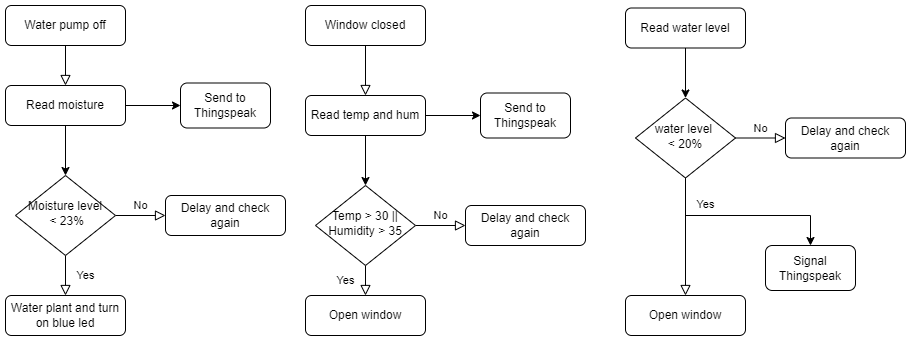

The diagram above was exported from draw.io. Its source (the exported page's mxGraphModel, read from the mxfile embedded in the PNG):
<mxGraphModel dx="1422" dy="802" grid="1" gridSize="10" guides="1" tooltips="1" connect="1" arrows="1" fold="1" page="1" pageScale="1" pageWidth="827" pageHeight="1169" math="0" shadow="0">
  <root>
    <mxCell id="WIyWlLk6GJQsqaUBKTNV-0" />
    <mxCell id="WIyWlLk6GJQsqaUBKTNV-1" parent="WIyWlLk6GJQsqaUBKTNV-0" />
    <mxCell id="psKLVlPxBMRqk3ACllUm-1" value="" style="rounded=0;html=1;jettySize=auto;orthogonalLoop=1;fontSize=11;endArrow=block;endFill=0;endSize=8;strokeWidth=1;shadow=0;labelBackgroundColor=none;edgeStyle=orthogonalEdgeStyle;entryX=0.5;entryY=0;entryDx=0;entryDy=0;" edge="1" parent="WIyWlLk6GJQsqaUBKTNV-1" source="psKLVlPxBMRqk3ACllUm-2" target="psKLVlPxBMRqk3ACllUm-23">
      <mxGeometry relative="1" as="geometry">
        <mxPoint x="220" y="620" as="targetPoint" />
      </mxGeometry>
    </mxCell>
    <mxCell id="psKLVlPxBMRqk3ACllUm-2" value="Water pump off" style="rounded=1;whiteSpace=wrap;html=1;fontSize=12;glass=0;strokeWidth=1;shadow=0;" vertex="1" parent="WIyWlLk6GJQsqaUBKTNV-1">
      <mxGeometry x="160" y="510" width="120" height="40" as="geometry" />
    </mxCell>
    <mxCell id="psKLVlPxBMRqk3ACllUm-3" value="Yes" style="rounded=0;html=1;jettySize=auto;orthogonalLoop=1;fontSize=11;endArrow=block;endFill=0;endSize=8;strokeWidth=1;shadow=0;labelBackgroundColor=none;edgeStyle=orthogonalEdgeStyle;" edge="1" parent="WIyWlLk6GJQsqaUBKTNV-1" source="psKLVlPxBMRqk3ACllUm-5" target="psKLVlPxBMRqk3ACllUm-8">
      <mxGeometry y="20" relative="1" as="geometry">
        <mxPoint as="offset" />
      </mxGeometry>
    </mxCell>
    <mxCell id="psKLVlPxBMRqk3ACllUm-4" value="No" style="edgeStyle=orthogonalEdgeStyle;rounded=0;html=1;jettySize=auto;orthogonalLoop=1;fontSize=11;endArrow=block;endFill=0;endSize=8;strokeWidth=1;shadow=0;labelBackgroundColor=none;" edge="1" parent="WIyWlLk6GJQsqaUBKTNV-1" source="psKLVlPxBMRqk3ACllUm-5" target="psKLVlPxBMRqk3ACllUm-6">
      <mxGeometry y="10" relative="1" as="geometry">
        <mxPoint as="offset" />
      </mxGeometry>
    </mxCell>
    <mxCell id="psKLVlPxBMRqk3ACllUm-5" value="Moisture level&lt;br&gt;&amp;nbsp;&amp;lt; 23%" style="rhombus;whiteSpace=wrap;html=1;shadow=0;fontFamily=Helvetica;fontSize=12;align=center;strokeWidth=1;spacing=6;spacingTop=-4;" vertex="1" parent="WIyWlLk6GJQsqaUBKTNV-1">
      <mxGeometry x="170" y="680" width="100" height="80" as="geometry" />
    </mxCell>
    <mxCell id="psKLVlPxBMRqk3ACllUm-6" value="Delay and check again" style="rounded=1;whiteSpace=wrap;html=1;fontSize=12;glass=0;strokeWidth=1;shadow=0;" vertex="1" parent="WIyWlLk6GJQsqaUBKTNV-1">
      <mxGeometry x="320" y="700" width="120" height="40" as="geometry" />
    </mxCell>
    <mxCell id="psKLVlPxBMRqk3ACllUm-8" value="Water plant and turn on blue led" style="rounded=1;whiteSpace=wrap;html=1;fontSize=12;glass=0;strokeWidth=1;shadow=0;" vertex="1" parent="WIyWlLk6GJQsqaUBKTNV-1">
      <mxGeometry x="160" y="800" width="120" height="40" as="geometry" />
    </mxCell>
    <mxCell id="psKLVlPxBMRqk3ACllUm-9" value="" style="rounded=0;html=1;jettySize=auto;orthogonalLoop=1;fontSize=11;endArrow=block;endFill=0;endSize=8;strokeWidth=1;shadow=0;labelBackgroundColor=none;edgeStyle=orthogonalEdgeStyle;" edge="1" parent="WIyWlLk6GJQsqaUBKTNV-1" source="psKLVlPxBMRqk3ACllUm-10" target="psKLVlPxBMRqk3ACllUm-28">
      <mxGeometry relative="1" as="geometry">
        <mxPoint x="670" y="530" as="targetPoint" />
      </mxGeometry>
    </mxCell>
    <mxCell id="psKLVlPxBMRqk3ACllUm-10" value="Window closed" style="rounded=1;whiteSpace=wrap;html=1;fontSize=12;glass=0;strokeWidth=1;shadow=0;" vertex="1" parent="WIyWlLk6GJQsqaUBKTNV-1">
      <mxGeometry x="460" y="510" width="120" height="40" as="geometry" />
    </mxCell>
    <mxCell id="psKLVlPxBMRqk3ACllUm-11" value="Yes" style="rounded=0;html=1;jettySize=auto;orthogonalLoop=1;fontSize=11;endArrow=block;endFill=0;endSize=8;strokeWidth=1;shadow=0;labelBackgroundColor=none;edgeStyle=orthogonalEdgeStyle;" edge="1" parent="WIyWlLk6GJQsqaUBKTNV-1" source="psKLVlPxBMRqk3ACllUm-13" target="psKLVlPxBMRqk3ACllUm-15">
      <mxGeometry y="20" relative="1" as="geometry">
        <mxPoint as="offset" />
      </mxGeometry>
    </mxCell>
    <mxCell id="psKLVlPxBMRqk3ACllUm-12" value="No" style="edgeStyle=orthogonalEdgeStyle;rounded=0;html=1;jettySize=auto;orthogonalLoop=1;fontSize=11;endArrow=block;endFill=0;endSize=8;strokeWidth=1;shadow=0;labelBackgroundColor=none;" edge="1" parent="WIyWlLk6GJQsqaUBKTNV-1" source="psKLVlPxBMRqk3ACllUm-13" target="psKLVlPxBMRqk3ACllUm-14">
      <mxGeometry y="10" relative="1" as="geometry">
        <mxPoint as="offset" />
      </mxGeometry>
    </mxCell>
    <mxCell id="psKLVlPxBMRqk3ACllUm-13" value="Temp &amp;gt; 30 ||&lt;br&gt;Humidity &amp;gt; 35" style="rhombus;whiteSpace=wrap;html=1;shadow=0;fontFamily=Helvetica;fontSize=12;align=center;strokeWidth=1;spacing=6;spacingTop=-4;" vertex="1" parent="WIyWlLk6GJQsqaUBKTNV-1">
      <mxGeometry x="470" y="690" width="100" height="80" as="geometry" />
    </mxCell>
    <mxCell id="psKLVlPxBMRqk3ACllUm-14" value="Delay and check again" style="rounded=1;whiteSpace=wrap;html=1;fontSize=12;glass=0;strokeWidth=1;shadow=0;" vertex="1" parent="WIyWlLk6GJQsqaUBKTNV-1">
      <mxGeometry x="620" y="710" width="120" height="40" as="geometry" />
    </mxCell>
    <mxCell id="psKLVlPxBMRqk3ACllUm-15" value="Open window" style="rounded=1;whiteSpace=wrap;html=1;fontSize=12;glass=0;strokeWidth=1;shadow=0;" vertex="1" parent="WIyWlLk6GJQsqaUBKTNV-1">
      <mxGeometry x="460" y="800" width="120" height="40" as="geometry" />
    </mxCell>
    <mxCell id="psKLVlPxBMRqk3ACllUm-18" value="Yes" style="rounded=0;html=1;jettySize=auto;orthogonalLoop=1;fontSize=11;endArrow=block;endFill=0;endSize=8;strokeWidth=1;shadow=0;labelBackgroundColor=none;edgeStyle=orthogonalEdgeStyle;entryX=0.5;entryY=0;entryDx=0;entryDy=0;" edge="1" parent="WIyWlLk6GJQsqaUBKTNV-1" source="psKLVlPxBMRqk3ACllUm-20" target="psKLVlPxBMRqk3ACllUm-22">
      <mxGeometry x="-0.5758" y="20" relative="1" as="geometry">
        <mxPoint y="1" as="offset" />
      </mxGeometry>
    </mxCell>
    <mxCell id="psKLVlPxBMRqk3ACllUm-19" value="No" style="edgeStyle=orthogonalEdgeStyle;rounded=0;html=1;jettySize=auto;orthogonalLoop=1;fontSize=11;endArrow=block;endFill=0;endSize=8;strokeWidth=1;shadow=0;labelBackgroundColor=none;" edge="1" parent="WIyWlLk6GJQsqaUBKTNV-1" source="psKLVlPxBMRqk3ACllUm-20" target="psKLVlPxBMRqk3ACllUm-21">
      <mxGeometry y="10" relative="1" as="geometry">
        <mxPoint as="offset" />
      </mxGeometry>
    </mxCell>
    <mxCell id="psKLVlPxBMRqk3ACllUm-36" style="edgeStyle=orthogonalEdgeStyle;rounded=0;orthogonalLoop=1;jettySize=auto;html=1;entryX=0.5;entryY=0;entryDx=0;entryDy=0;" edge="1" parent="WIyWlLk6GJQsqaUBKTNV-1" source="psKLVlPxBMRqk3ACllUm-20" target="psKLVlPxBMRqk3ACllUm-33">
      <mxGeometry relative="1" as="geometry">
        <mxPoint x="1190" y="710" as="targetPoint" />
        <Array as="points">
          <mxPoint x="840" y="720" />
          <mxPoint x="965" y="720" />
        </Array>
      </mxGeometry>
    </mxCell>
    <mxCell id="psKLVlPxBMRqk3ACllUm-20" value="water level &lt;br&gt;&amp;lt; 20%" style="rhombus;whiteSpace=wrap;html=1;shadow=0;fontFamily=Helvetica;fontSize=12;align=center;strokeWidth=1;spacing=6;spacingTop=-4;" vertex="1" parent="WIyWlLk6GJQsqaUBKTNV-1">
      <mxGeometry x="790" y="602.5" width="100" height="80" as="geometry" />
    </mxCell>
    <mxCell id="psKLVlPxBMRqk3ACllUm-21" value="Delay and check again" style="rounded=1;whiteSpace=wrap;html=1;fontSize=12;glass=0;strokeWidth=1;shadow=0;" vertex="1" parent="WIyWlLk6GJQsqaUBKTNV-1">
      <mxGeometry x="940" y="622.5" width="120" height="40" as="geometry" />
    </mxCell>
    <mxCell id="psKLVlPxBMRqk3ACllUm-22" value="Open window" style="rounded=1;whiteSpace=wrap;html=1;fontSize=12;glass=0;strokeWidth=1;shadow=0;" vertex="1" parent="WIyWlLk6GJQsqaUBKTNV-1">
      <mxGeometry x="780" y="800" width="120" height="40" as="geometry" />
    </mxCell>
    <mxCell id="psKLVlPxBMRqk3ACllUm-25" value="" style="edgeStyle=orthogonalEdgeStyle;rounded=0;orthogonalLoop=1;jettySize=auto;html=1;" edge="1" parent="WIyWlLk6GJQsqaUBKTNV-1" source="psKLVlPxBMRqk3ACllUm-23" target="psKLVlPxBMRqk3ACllUm-24">
      <mxGeometry relative="1" as="geometry" />
    </mxCell>
    <mxCell id="psKLVlPxBMRqk3ACllUm-26" style="edgeStyle=orthogonalEdgeStyle;rounded=0;orthogonalLoop=1;jettySize=auto;html=1;" edge="1" parent="WIyWlLk6GJQsqaUBKTNV-1" source="psKLVlPxBMRqk3ACllUm-23" target="psKLVlPxBMRqk3ACllUm-5">
      <mxGeometry relative="1" as="geometry" />
    </mxCell>
    <mxCell id="psKLVlPxBMRqk3ACllUm-23" value="Read moisture" style="rounded=1;whiteSpace=wrap;html=1;fontSize=12;glass=0;strokeWidth=1;shadow=0;" vertex="1" parent="WIyWlLk6GJQsqaUBKTNV-1">
      <mxGeometry x="160" y="590" width="120" height="40" as="geometry" />
    </mxCell>
    <mxCell id="psKLVlPxBMRqk3ACllUm-24" value="Send to Thingspeak" style="whiteSpace=wrap;html=1;rounded=1;glass=0;strokeWidth=1;shadow=0;" vertex="1" parent="WIyWlLk6GJQsqaUBKTNV-1">
      <mxGeometry x="335" y="587.5" width="90" height="45" as="geometry" />
    </mxCell>
    <mxCell id="psKLVlPxBMRqk3ACllUm-27" value="" style="edgeStyle=orthogonalEdgeStyle;rounded=0;orthogonalLoop=1;jettySize=auto;html=1;" edge="1" parent="WIyWlLk6GJQsqaUBKTNV-1" source="psKLVlPxBMRqk3ACllUm-28" target="psKLVlPxBMRqk3ACllUm-29">
      <mxGeometry relative="1" as="geometry" />
    </mxCell>
    <mxCell id="psKLVlPxBMRqk3ACllUm-30" style="edgeStyle=orthogonalEdgeStyle;rounded=0;orthogonalLoop=1;jettySize=auto;html=1;" edge="1" parent="WIyWlLk6GJQsqaUBKTNV-1" source="psKLVlPxBMRqk3ACllUm-28" target="psKLVlPxBMRqk3ACllUm-13">
      <mxGeometry relative="1" as="geometry" />
    </mxCell>
    <mxCell id="psKLVlPxBMRqk3ACllUm-28" value="Read temp and hum" style="rounded=1;whiteSpace=wrap;html=1;fontSize=12;glass=0;strokeWidth=1;shadow=0;" vertex="1" parent="WIyWlLk6GJQsqaUBKTNV-1">
      <mxGeometry x="460" y="600" width="120" height="40" as="geometry" />
    </mxCell>
    <mxCell id="psKLVlPxBMRqk3ACllUm-29" value="Send to Thingspeak" style="whiteSpace=wrap;html=1;rounded=1;glass=0;strokeWidth=1;shadow=0;" vertex="1" parent="WIyWlLk6GJQsqaUBKTNV-1">
      <mxGeometry x="635" y="597.5" width="90" height="45" as="geometry" />
    </mxCell>
    <mxCell id="psKLVlPxBMRqk3ACllUm-34" style="edgeStyle=orthogonalEdgeStyle;rounded=0;orthogonalLoop=1;jettySize=auto;html=1;" edge="1" parent="WIyWlLk6GJQsqaUBKTNV-1" source="psKLVlPxBMRqk3ACllUm-32" target="psKLVlPxBMRqk3ACllUm-20">
      <mxGeometry relative="1" as="geometry" />
    </mxCell>
    <mxCell id="psKLVlPxBMRqk3ACllUm-32" value="Read water level" style="rounded=1;whiteSpace=wrap;html=1;fontSize=12;glass=0;strokeWidth=1;shadow=0;" vertex="1" parent="WIyWlLk6GJQsqaUBKTNV-1">
      <mxGeometry x="780" y="512.5" width="120" height="40" as="geometry" />
    </mxCell>
    <mxCell id="psKLVlPxBMRqk3ACllUm-33" value="Signal Thingspeak" style="whiteSpace=wrap;html=1;rounded=1;glass=0;strokeWidth=1;shadow=0;" vertex="1" parent="WIyWlLk6GJQsqaUBKTNV-1">
      <mxGeometry x="920" y="750" width="90" height="45" as="geometry" />
    </mxCell>
  </root>
</mxGraphModel>